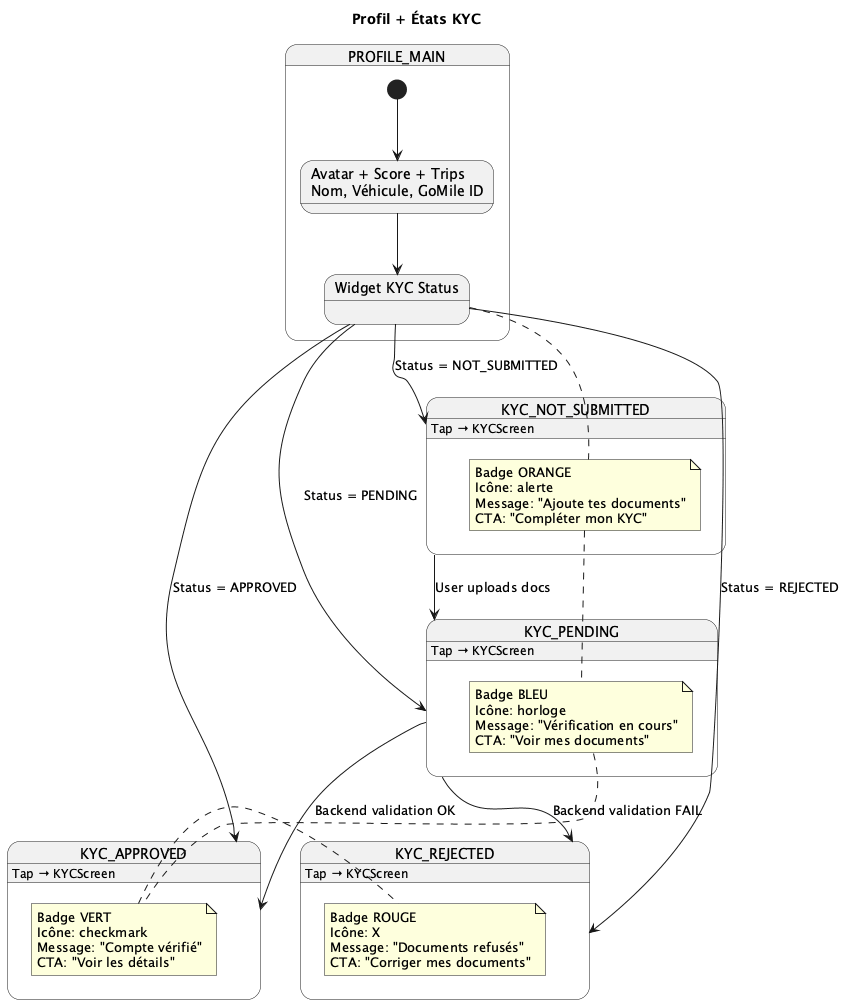

The diagram above was rendered by PlantUML. Its source (embedded in the PNG):
@startuml app-mobile-profile-kyc-states
title Profil + États KYC

state PROFILE_MAIN {
    state "Avatar + Score + Trips\nNom, Véhicule, GoMile ID" as INFO_DISPLAY
    state "Widget KYC Status" as KYC_WIDGET
    
    [*] --> INFO_DISPLAY
    INFO_DISPLAY --> KYC_WIDGET
}

state KYC_NOT_SUBMITTED {
    note right
        Badge ORANGE
        Icône: alerte
        Message: "Ajoute tes documents"
        CTA: "Compléter mon KYC"
    end note
}

state KYC_PENDING {
    note right
        Badge BLEU  
        Icône: horloge
        Message: "Vérification en cours"
        CTA: "Voir mes documents"
    end note
}

state KYC_APPROVED {
    note right
        Badge VERT
        Icône: checkmark
        Message: "Compte vérifié"
        CTA: "Voir les détails"
    end note
}

state KYC_REJECTED {
    note right
        Badge ROUGE
        Icône: X
        Message: "Documents refusés"
        CTA: "Corriger mes documents"
    end note
}

KYC_WIDGET --> KYC_NOT_SUBMITTED: Status = NOT_SUBMITTED
KYC_WIDGET --> KYC_PENDING: Status = PENDING
KYC_WIDGET --> KYC_APPROVED: Status = APPROVED
KYC_WIDGET --> KYC_REJECTED: Status = REJECTED

KYC_NOT_SUBMITTED --> KYC_PENDING: User uploads docs
KYC_PENDING --> KYC_APPROVED: Backend validation OK
KYC_PENDING --> KYC_REJECTED: Backend validation FAIL

KYC_NOT_SUBMITTED : Tap → KYCScreen
KYC_PENDING : Tap → KYCScreen
KYC_APPROVED : Tap → KYCScreen
KYC_REJECTED : Tap → KYCScreen

@enduml